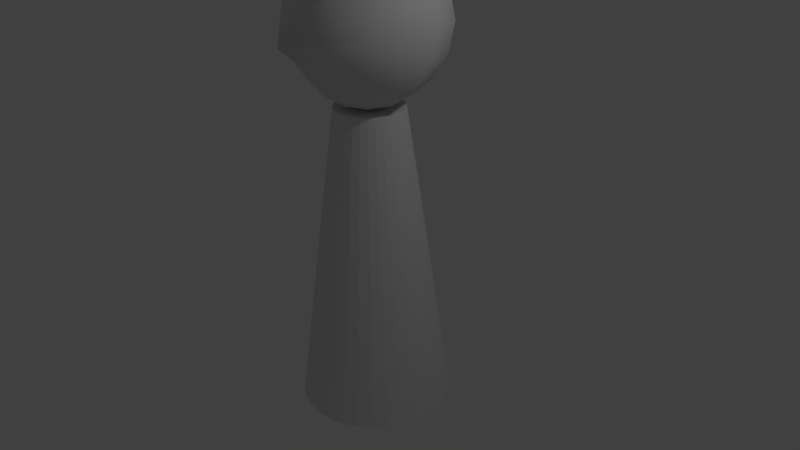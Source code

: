 # Source: pers3.blend  (saved by Blender 2.73.0; exported with 4.5.12 LTS)
import bpy
from mathutils import Matrix  # noqa: F401  (used for matrix-valued properties, if any)

bpy.ops.wm.read_factory_settings(use_empty=True)
scene = bpy.context.scene
scene.name = 'Scene'

# ---- collections
col_collection_1 = bpy.data.collections.new('Collection 1'); scene.collection.children.link(col_collection_1)

# ---- materials (node trees are filled in below, after node groups)
mat_material_001 = bpy.data.materials.new('Material.001')
mat_material_001.alpha_threshold = 0.0
mat_material_001.use_transparent_shadow = False
mat_material_001.roughness = 0.5

# ---- material node trees

# ---- world
world_world = bpy.data.worlds.new('World'); scene.world = world_world
world_world.color = (0.05088, 0.05088, 0.05088)
world_world.use_sun_shadow = False
world_world.sun_shadow_jitter_overblur = 0.0
world_world.cycles.sampling_method = 'MANUAL'
world_world.cycles.sample_map_resolution = 256

# ---- cameras
cam_camera = bpy.data.cameras.new('Camera')
cam_camera.clip_end = 100.0
cam_camera.lens = 35.0
cam_camera.sensor_width = 32.0
cam_camera.sensor_height = 18.0
cam_camera.ortho_scale = 7.314
cam_camera.dof.focus_distance = 0.0
cam_camera.dof.aperture_fstop = 128.0

# ---- lights
light_lamp = bpy.data.lights.new('Lamp', 'POINT')
light_lamp.transmission_factor = 0.0
light_lamp.cutoff_distance = 30.0
light_lamp.energy = 100.0
light_lamp.shadow_buffer_clip_start = 1.001
light_lamp.shadow_soft_size = 0.1
light_lamp.shadow_maximum_resolution = 0.006
light_lamp.use_absolute_resolution = True
light_lamp.cycles.use_multiple_importance_sampling = False

# ---- meshes
me_cone_001 = bpy.data.meshes.new('Cone.001')
me_cone_001.from_pydata([(0.0, 1.0, -1.0), (0.1951, 0.9808, -1.0), (0.3827, 0.9239, -1.0), (0.5556, 0.8315, -1.0), (0.7071, 0.7071, -1.0), (0.8315, 0.5556, -1.0), (0.9239, 0.3827, -1.0), (0.9808, 0.1951, -1.0), (1.0, 7.55e-08, -1.0), (0.0, 0.0, 1.0), (0.9808, -0.1951, -1.0), (0.9239, -0.3827, -1.0), (0.8315, -0.5556, -1.0), (0.7071, -0.7071, -1.0), (0.5556, -0.8315, -1.0), (0.3827, -0.9239, -1.0), (0.1951, -0.9808, -1.0), (-3.258e-07, -1.0, -1.0), (-0.1951, -0.9808, -1.0), (-0.3827, -0.9239, -1.0), (-0.5556, -0.8315, -1.0), (-0.7071, -0.7071, -1.0), (-0.8315, -0.5556, -1.0), (-0.9239, -0.3827, -1.0), (-0.9808, -0.1951, -1.0), (-1.0, 9.656e-07, -1.0), (-0.9808, 0.1951, -1.0), (-0.9239, 0.3827, -1.0), (-0.8315, 0.5556, -1.0), (-0.7071, 0.7071, -1.0), (-0.5556, 0.8315, -1.0), (-0.3827, 0.9239, -1.0), (-0.1951, 0.9808, -1.0)], [], [(31, 9, 32), (0, 9, 1), (30, 9, 31), (29, 9, 30), (28, 9, 29), (27, 9, 28), (26, 9, 27), (25, 9, 26), (24, 9, 25), (23, 9, 24), (22, 9, 23), (21, 9, 22), (20, 9, 21), (19, 9, 20), (18, 9, 19), (17, 9, 18), (16, 9, 17), (15, 9, 16), (14, 9, 15), (13, 9, 14), (12, 9, 13), (11, 9, 12), (10, 9, 11), (8, 9, 10), (7, 9, 8), (6, 9, 7), (5, 9, 6), (4, 9, 5), (3, 9, 4), (2, 9, 3), (32, 9, 0), (1, 9, 2), (0, 1, 2, 3, 4, 5, 6, 7, 8, 10, 11, 12, 13, 14, 15, 16, 17, 18, 19, 20, 21, 22, 23, 24, 25, 26, 27, 28, 29, 30, 31, 32)])
me_cone_001.use_remesh_preserve_volume = False
me_cone_001.use_remesh_preserve_attributes = False
me_cone_001.use_mirror_vertex_groups = False
me_cone_001.update()
me_cylinder = bpy.data.meshes.new('Cylinder')
me_cylinder.from_pydata([(0.0, 1.0, -1.0), (6.6e-08, 0.4442, 1.0), (0.1951, 0.9808, -1.0), (0.08665, 0.4356, 1.0), (0.3827, 0.9239, -1.0), (0.17, 0.4103, 1.0), (0.5556, 0.8315, -1.0), (0.2468, 0.3693, 1.0), (0.7071, 0.7071, -1.0), (0.3141, 0.3141, 1.0), (0.8315, 0.5556, -1.0), (0.3693, 0.2468, 1.0), (0.9239, 0.3827, -1.0), (0.4103, 0.17, 1.0), (0.9808, 0.1951, -1.0), (0.4356, 0.08665, 1.0), (1.0, 7.55e-08, -1.0), (0.4442, 1.919e-07, 1.0), (0.9808, -0.1951, -1.0), (0.4356, -0.08665, 1.0), (0.9239, -0.3827, -1.0), (0.4103, -0.17, 1.0), (0.8315, -0.5556, -1.0), (0.3693, -0.2468, 1.0), (0.7071, -0.7071, -1.0), (0.3141, -0.3141, 1.0), (0.5556, -0.8315, -1.0), (0.2468, -0.3693, 1.0), (0.3827, -0.9239, -1.0), (0.17, -0.4103, 1.0), (0.1951, -0.9808, -1.0), (0.08665, -0.4356, 1.0), (-3.258e-07, -1.0, -1.0), (-7.872e-08, -0.4442, 1.0), (-0.1951, -0.9808, -1.0), (-0.08665, -0.4356, 1.0), (-0.3827, -0.9239, -1.0), (-0.17, -0.4103, 1.0), (-0.5556, -0.8315, -1.0), (-0.2468, -0.3693, 1.0), (-0.7071, -0.7071, -1.0), (-0.3141, -0.3141, 1.0), (-0.8315, -0.5556, -1.0), (-0.3693, -0.2468, 1.0), (-0.9239, -0.3827, -1.0), (-0.4103, -0.17, 1.0), (-0.9808, -0.1951, -1.0), (-0.4356, -0.08665, 1.0), (-1.0, 9.656e-07, -1.0), (-0.4442, 5.873e-07, 1.0), (-0.9808, 0.1951, -1.0), (-0.4356, 0.08665, 1.0), (-0.9239, 0.3827, -1.0), (-0.4103, 0.17, 1.0), (-0.8315, 0.5556, -1.0), (-0.3693, 0.2468, 1.0), (-0.7071, 0.7071, -1.0), (-0.3141, 0.3141, 1.0), (-0.5556, 0.8315, -1.0), (-0.2468, 0.3693, 1.0), (-0.3827, 0.9239, -1.0), (-0.17, 0.4103, 1.0), (-0.1951, 0.9808, -1.0), (-0.08665, 0.4356, 1.0)], [], [(0, 1, 3, 2), (2, 3, 5, 4), (4, 5, 7, 6), (6, 7, 9, 8), (8, 9, 11, 10), (10, 11, 13, 12), (12, 13, 15, 14), (14, 15, 17, 16), (16, 17, 19, 18), (18, 19, 21, 20), (20, 21, 23, 22), (22, 23, 25, 24), (24, 25, 27, 26), (26, 27, 29, 28), (28, 29, 31, 30), (30, 31, 33, 32), (32, 33, 35, 34), (34, 35, 37, 36), (36, 37, 39, 38), (38, 39, 41, 40), (40, 41, 43, 42), (42, 43, 45, 44), (44, 45, 47, 46), (46, 47, 49, 48), (48, 49, 51, 50), (50, 51, 53, 52), (52, 53, 55, 54), (54, 55, 57, 56), (56, 57, 59, 58), (58, 59, 61, 60), (3, 1, 63, 61, 59, 57, 55, 53, 51, 49, 47, 45, 43, 41, 39, 37, 35, 33, 31, 29, 27, 25, 23, 21, 19, 17, 15, 13, 11, 9, 7, 5), (62, 63, 1, 0), (60, 61, 63, 62), (0, 2, 4, 6, 8, 10, 12, 14, 16, 18, 20, 22, 24, 26, 28, 30, 32, 34, 36, 38, 40, 42, 44, 46, 48, 50, 52, 54, 56, 58, 60, 62)])
me_cylinder.use_remesh_preserve_volume = False
me_cylinder.use_remesh_preserve_attributes = False
me_cylinder.use_mirror_vertex_groups = False
me_cylinder.update()
me_sphere_001 = bpy.data.meshes.new('Sphere.001')
me_sphere_001.from_pydata([(-0.3827, 0.0, 0.9239), (-0.7071, 0.0, 0.7071), (-0.9239, 0.0, 0.3827), (-1.0, 0.0, -4.371e-08), (-0.9239, 0.0, -0.3827), (-0.7071, 0.0, -0.7071), (-0.3827, 0.0, -0.9239), (-0.2706, 0.2706, 0.9239), (-0.5, 0.5, 0.7071), (-0.6533, 0.6533, 0.3827), (-0.7071, 0.7071, -4.371e-08), (-0.6533, 0.6533, -0.3827), (-0.5, 0.5, -0.7071), (-0.2706, 0.2706, -0.9239), (-1.485e-07, 0.3827, 0.9239), (-1.634e-07, 0.7071, 0.7071), (-1.634e-07, 0.9239, 0.3827), (-1.336e-07, 1.0, -4.371e-08), (-1.634e-07, 0.9239, -0.3827), (-1.634e-07, 0.7071, -0.7071), (-1.485e-07, 0.3827, -0.9239), (-2.578e-07, -1.068e-07, 1.0), (0.2706, 0.2706, 0.9239), (0.5, 0.5, 0.7071), (0.6533, 0.6533, 0.3827), (0.7071, 0.7071, -4.371e-08), (0.6533, 0.6533, -0.3827), (0.5, 0.5, -0.7071), (0.2706, 0.2706, -0.9239), (-1.51e-07, 0.0, -1.0), (0.3827, 1.244e-08, 0.9239), (0.7071, 1.244e-08, 0.7071), (0.9239, 4.224e-08, 0.3827), (1.0, 1.244e-08, -4.371e-08), (0.9239, 4.224e-08, -0.3827), (0.7071, 1.244e-08, -0.7071), (0.3827, 1.244e-08, -0.9239), (0.2706, -0.2706, 0.9239), (0.5, -0.5, 0.7071), (0.6533, -0.6533, 0.3827), (0.7071, -0.7071, -4.371e-08), (0.6533, -0.6533, -0.3827), (0.5, -0.5, -0.7071), (0.2706, -0.2706, -0.9239), (-1.634e-07, -0.3827, 0.9239), (-1.634e-07, -0.7071, 0.7071), (-1.038e-07, -0.9239, 0.3827), (-1.634e-07, -1.262, -0.07223), (-1.038e-07, -0.9239, -0.3827), (-1.634e-07, -0.7071, -0.7071), (-1.634e-07, -0.3827, -0.9239), (-0.2706, -0.2706, 0.9239), (-0.5, -0.5, 0.7071), (-0.6533, -0.6533, 0.3827), (-0.7071, -0.7071, -4.371e-08), (-0.6533, -0.6533, -0.3827), (-0.5, -0.5, -0.7071), (-0.2706, -0.2706, -0.9239)], [], [(6, 5, 12, 13), (5, 4, 11, 12), (4, 3, 10, 11), (3, 2, 9, 10), (2, 1, 8, 9), (1, 0, 7, 8), (13, 12, 19, 20), (12, 11, 18, 19), (11, 10, 17, 18), (10, 9, 16, 17), (9, 8, 15, 16), (8, 7, 14, 15), (20, 19, 27, 28), (19, 18, 26, 27), (18, 17, 25, 26), (17, 16, 24, 25), (16, 15, 23, 24), (15, 14, 22, 23), (28, 27, 35, 36), (27, 26, 34, 35), (26, 25, 33, 34), (25, 24, 32, 33), (24, 23, 31, 32), (23, 22, 30, 31), (36, 35, 42, 43), (35, 34, 41, 42), (34, 33, 40, 41), (33, 32, 39, 40), (32, 31, 38, 39), (31, 30, 37, 38), (43, 42, 49, 50), (42, 41, 48, 49), (41, 40, 47, 48), (40, 39, 46, 47), (39, 38, 45, 46), (38, 37, 44, 45), (50, 49, 56, 57), (49, 48, 55, 56), (48, 47, 54, 55), (47, 46, 53, 54), (46, 45, 52, 53), (45, 44, 51, 52), (29, 6, 13), (0, 21, 7), (29, 13, 20), (7, 21, 14), (29, 20, 28), (14, 21, 22), (29, 28, 36), (22, 21, 30), (29, 36, 43), (30, 21, 37), (29, 43, 50), (37, 21, 44), (29, 50, 57), (44, 21, 51), (29, 57, 6), (57, 56, 5, 6), (56, 55, 4, 5), (55, 54, 3, 4), (54, 53, 2, 3), (53, 52, 1, 2), (52, 51, 0, 1), (51, 21, 0)])
me_sphere_001.polygons.foreach_set('use_smooth', [True] * 64)
_uv = me_sphere_001.uv_layers.new(name='UVMap')
_uv.uv.foreach_set('vector', [0.1797, 0.3591, 0.2672, 0.3742, 0.2128, 0.4468, 0.1503, 0.3984, 0.2672, 0.3742, 0.3424, 0.411, 0.2712, 0.5059, 0.2128, 0.4468, 0.09169, 0.1959, 0.1537, 0.2523, 0.05443, 0.3201, 0.0, 0.2586, 0.1537, 0.2523, 0.2201, 0.2964, 0.1284, 0.3591, 0.05443, 0.3201, 0.8801, 1.0, 0.8313, 0.9598, 0.9105, 0.883, 0.9835, 0.8997, 0.8313, 0.9598, 0.7845, 0.8997, 0.8273, 0.8581, 0.9105, 0.883, 0.1503, 0.3984, 0.2128, 0.4468, 0.1042, 0.4989, 0.09151, 0.4266, 0.2128, 0.4468, 0.2712, 0.5059, 0.1294, 0.574, 0.1042, 0.4989, 0.2712, 0.5059, 0.3168, 0.5668, 0.1633, 0.6405, 0.1294, 0.574, 0.3168, 0.5668, 0.3424, 0.6201, 0.2006, 0.6882, 0.1633, 0.6405, 0.9835, 0.8997, 0.9105, 0.883, 0.9105, 0.7744, 0.9835, 0.7577, 0.9105, 0.883, 0.8273, 0.8581, 0.8273, 0.7993, 0.9105, 0.7744, 0.09151, 0.4266, 0.1042, 0.4989, 0.005173, 0.5, 0.0379, 0.4272, 0.1042, 0.4989, 0.1294, 0.574, 0.0, 0.5755, 0.005173, 0.5, 0.1294, 0.574, 0.1633, 0.6405, 0.02317, 0.6421, 0.0, 0.5755, 0.5335, 0.3319, 0.6207, 0.346, 0.5998, 0.4464, 0.5108, 0.4405, 0.9835, 0.7577, 0.9105, 0.7744, 0.8313, 0.6976, 0.8801, 0.6574, 0.9105, 0.7744, 0.8273, 0.7993, 0.7845, 0.7577, 0.8313, 0.6976, 0.6715, 0.06196, 0.7386, 0.07875, 0.708, 0.169, 0.655, 0.1108, 0.3632, 0.463, 0.4278, 0.4464, 0.4278, 0.5883, 0.3632, 0.5716, 0.4278, 0.4464, 0.5108, 0.4405, 0.5108, 0.5941, 0.4278, 0.5883, 0.5108, 0.4405, 0.5998, 0.4464, 0.5998, 0.5883, 0.5108, 0.5941, 0.5998, 0.4464, 0.6811, 0.463, 0.6811, 0.5716, 0.5998, 0.5883, 0.8313, 0.6976, 0.7845, 0.7577, 0.7239, 0.7577, 0.7194, 0.6976, 0.655, 0.1108, 0.708, 0.169, 0.6023, 0.2119, 0.5978, 0.134, 0.708, 0.169, 0.7386, 0.2254, 0.6004, 0.2814, 0.6023, 0.2119, 0.4278, 0.5883, 0.5108, 0.5941, 0.5335, 0.7027, 0.4487, 0.6886, 0.5108, 0.5941, 0.5998, 0.5883, 0.6207, 0.6886, 0.5335, 0.7027, 0.7246, 0.34, 0.8091, 0.3319, 0.8269, 0.4221, 0.7478, 0.4578, 0.8091, 0.3319, 0.8967, 0.3464, 0.9063, 0.3953, 0.8269, 0.4221, 0.5978, 0.134, 0.6023, 0.2119, 0.4833, 0.1822, 0.5334, 0.118, 0.6023, 0.2119, 0.6004, 0.2814, 0.4449, 0.2426, 0.4833, 0.1822, 0.6004, 0.2814, 0.5925, 0.3319, 0.3905, 0.3177, 0.4449, 0.2426, 0.6811, 0.4971, 0.7478, 0.4578, 0.8511, 0.5669, 0.773, 0.6574, 0.7478, 0.4578, 0.8269, 0.4221, 0.906, 0.5055, 0.8511, 0.5669, 0.8269, 0.4221, 0.9063, 0.3953, 0.9491, 0.4404, 0.906, 0.5055, 0.5334, 0.118, 0.4833, 0.1822, 0.4207, 0.0974, 0.4995, 0.07205, 0.4833, 0.1822, 0.4449, 0.2426, 0.3632, 0.1318, 0.4207, 0.0974, 0.2596, 0.00283, 0.3632, 0.0, 0.2701, 0.1376, 0.1992, 0.08998, 0.773, 0.6574, 0.8511, 0.5669, 0.974, 0.6032, 0.9259, 0.6544, 0.8511, 0.5669, 0.906, 0.5055, 1.0, 0.5333, 0.974, 0.6032, 0.906, 0.5055, 0.9491, 0.4404, 1.0, 0.4555, 1.0, 0.5333, 0.5876, 0.05961, 0.5161, 0.02319, 0.5733, 0.0, 0.7845, 0.8997, 0.7468, 0.8287, 0.8273, 0.8581, 0.5876, 0.05961, 0.5733, 0.0, 0.6377, 0.01606, 0.8273, 0.8581, 0.7468, 0.8287, 0.8273, 0.7993, 0.5876, 0.05961, 0.6377, 0.01606, 0.6715, 0.06196, 0.8273, 0.7993, 0.7468, 0.8287, 0.7845, 0.7577, 0.5876, 0.05961, 0.6715, 0.06196, 0.655, 0.1108, 0.7845, 0.7577, 0.7468, 0.8287, 0.7239, 0.7577, 0.5876, 0.05961, 0.655, 0.1108, 0.5978, 0.134, 0.7239, 0.7577, 0.7468, 0.8287, 0.6811, 0.7993, 0.5876, 0.05961, 0.5978, 0.134, 0.5334, 0.118, 0.6811, 0.7993, 0.7468, 0.8287, 0.6811, 0.8581, 0.5876, 0.05961, 0.5334, 0.118, 0.4995, 0.07205, 0.6811, 0.8581, 0.7468, 0.8287, 0.7239, 0.8997, 0.5876, 0.05961, 0.4995, 0.07205, 0.5161, 0.02319, 0.06128, 0.03775, 0.1259, 0.05493, 0.0436, 0.136, 0.01673, 0.08164, 0.1259, 0.05493, 0.1992, 0.08998, 0.09169, 0.1959, 0.0436, 0.136, 0.1992, 0.08998, 0.2701, 0.1376, 0.1537, 0.2523, 0.09169, 0.1959, 0.2701, 0.1376, 0.3277, 0.1904, 0.2201, 0.2964, 0.1537, 0.2523, 0.3277, 0.1904, 0.3632, 0.2406, 0.2809, 0.3216, 0.2201, 0.2964, 0.7194, 0.9598, 0.7239, 0.8997, 0.7845, 0.8997, 0.8313, 0.9598, 0.7239, 0.8997, 0.7468, 0.8287, 0.7845, 0.8997])
me_sphere_001.materials.append(mat_material_001)
me_sphere_001.use_remesh_preserve_volume = False
me_sphere_001.use_remesh_preserve_attributes = False
me_sphere_001.use_mirror_vertex_groups = False
me_sphere_001.update()

# ---- objects
ob_cone = bpy.data.objects.new('Cone', me_cone_001)
ob_cylinder = bpy.data.objects.new('Cylinder', me_cylinder)
ob_sphere = bpy.data.objects.new('Sphere', me_sphere_001)
ob_lamp = bpy.data.objects.new('Lamp', light_lamp)
ob_camera = bpy.data.objects.new('Camera', cam_camera)

# ---- transforms, parenting, visibility, modifiers, constraints
ob_cone.location = (-1.468e-16, 0.04612, 4.079)
ob_cone.scale = (1.033, 1.033, 0.2827)
ob_cone.lineart.crease_threshold = 0.0
ob_cylinder.location = (0.0, 0.0, 0.0)
ob_cylinder.scale = (1.0, 1.0, 2.0)
ob_cylinder.lineart.crease_threshold = 0.0
ob_sphere.location = (0.0, 0.0, 3.0)
ob_sphere.lineart.crease_threshold = 0.0
ob_lamp.location = (4.076, 1.005, 5.904)
ob_lamp.rotation_euler = (0.6503, 0.05522, 1.866)
ob_lamp.lock_rotations_4d = False
ob_lamp.empty_display_type = 'ARROWS'
ob_lamp.color = (0.0, 0.0, 0.0, 0.0)
ob_lamp.lineart.crease_threshold = 0.0
ob_camera.location = (7.481, -6.508, 5.344)
ob_camera.rotation_euler = (1.109, 0.01082, 0.8149)
ob_camera.lock_rotations_4d = False
ob_camera.empty_display_type = 'ARROWS'
ob_camera.color = (0.0, 0.0, 0.0, 0.0)
ob_camera.display_type = 'WIRE'
ob_camera.lineart.crease_threshold = 0.0

# ---- collection membership
col_collection_1.objects.link(ob_cone)
col_collection_1.objects.link(ob_cylinder)
col_collection_1.objects.link(ob_sphere)
col_collection_1.objects.link(ob_lamp)
col_collection_1.objects.link(ob_camera)

# ---- scene / render settings (as saved in the file)
scene.camera = ob_camera
scene.frame_start = 1; scene.frame_end = 250; scene.frame_set(1)
scene.render.engine = 'BLENDER_EEVEE_NEXT'
scene.render.resolution_percentage = 50
scene.render.dither_intensity = 0.0
scene.cycles.use_denoising = False
scene.cycles.samples = 10
scene.cycles.sampling_pattern = 'TABULATED_SOBOL'
scene.cycles.light_sampling_threshold = 0.0
scene.cycles.use_adaptive_sampling = False
scene.cycles.use_light_tree = False
scene.cycles.blur_glossy = 0.0
scene.cycles.pixel_filter_type = 'GAUSSIAN'
scene.cycles.sample_clamp_indirect = 0.0
scene.view_settings.view_transform = 'Standard'
bpy.context.view_layer.update()
